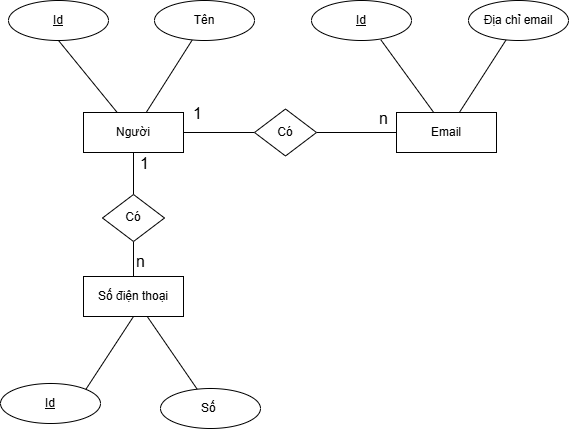

The diagram above was exported from draw.io. Its source (the exported page's mxGraphModel, read from the mxfile embedded in the PNG):
<mxGraphModel dx="873" dy="499" grid="0" gridSize="10" guides="1" tooltips="1" connect="1" arrows="1" fold="1" page="0" pageScale="1" pageWidth="827" pageHeight="1169" math="0" shadow="0">
  <root>
    <mxCell id="0" />
    <mxCell id="1" parent="0" />
    <mxCell id="pNe8qyIQFFYY0PnUO55Z-13" value="" style="edgeStyle=none;curved=1;rounded=0;orthogonalLoop=1;jettySize=auto;html=1;fontSize=12;endArrow=none;endFill=0;" edge="1" parent="1" source="pNe8qyIQFFYY0PnUO55Z-2" target="pNe8qyIQFFYY0PnUO55Z-11">
      <mxGeometry relative="1" as="geometry" />
    </mxCell>
    <mxCell id="pNe8qyIQFFYY0PnUO55Z-17" value="" style="edgeStyle=none;curved=1;rounded=0;orthogonalLoop=1;jettySize=auto;html=1;fontSize=12;startSize=8;endSize=8;endArrow=none;endFill=0;" edge="1" parent="1" source="pNe8qyIQFFYY0PnUO55Z-2" target="pNe8qyIQFFYY0PnUO55Z-12">
      <mxGeometry relative="1" as="geometry" />
    </mxCell>
    <mxCell id="pNe8qyIQFFYY0PnUO55Z-21" value="" style="edgeStyle=none;curved=1;rounded=0;orthogonalLoop=1;jettySize=auto;html=1;fontSize=12;startSize=8;endSize=8;endArrow=none;endFill=0;" edge="1" parent="1" source="pNe8qyIQFFYY0PnUO55Z-2" target="pNe8qyIQFFYY0PnUO55Z-6">
      <mxGeometry relative="1" as="geometry" />
    </mxCell>
    <mxCell id="pNe8qyIQFFYY0PnUO55Z-2" value="Người" style="whiteSpace=wrap;html=1;align=center;" vertex="1" parent="1">
      <mxGeometry x="150" y="180" width="100" height="40" as="geometry" />
    </mxCell>
    <mxCell id="pNe8qyIQFFYY0PnUO55Z-26" value="" style="edgeStyle=none;curved=1;rounded=0;orthogonalLoop=1;jettySize=auto;html=1;fontSize=12;startSize=8;endSize=8;endArrow=none;endFill=0;" edge="1" parent="1" source="pNe8qyIQFFYY0PnUO55Z-3" target="pNe8qyIQFFYY0PnUO55Z-10">
      <mxGeometry relative="1" as="geometry" />
    </mxCell>
    <mxCell id="pNe8qyIQFFYY0PnUO55Z-3" value="Số điện thoại" style="whiteSpace=wrap;html=1;align=center;" vertex="1" parent="1">
      <mxGeometry x="150" y="344" width="100" height="40" as="geometry" />
    </mxCell>
    <mxCell id="pNe8qyIQFFYY0PnUO55Z-24" value="" style="edgeStyle=none;curved=1;rounded=0;orthogonalLoop=1;jettySize=auto;html=1;fontSize=12;startSize=8;endSize=8;endArrow=none;endFill=0;" edge="1" parent="1" source="pNe8qyIQFFYY0PnUO55Z-4" target="pNe8qyIQFFYY0PnUO55Z-9">
      <mxGeometry relative="1" as="geometry" />
    </mxCell>
    <mxCell id="pNe8qyIQFFYY0PnUO55Z-4" value="Email" style="whiteSpace=wrap;html=1;align=center;" vertex="1" parent="1">
      <mxGeometry x="463" y="180" width="100" height="40" as="geometry" />
    </mxCell>
    <mxCell id="pNe8qyIQFFYY0PnUO55Z-5" value="Id" style="ellipse;whiteSpace=wrap;html=1;align=center;fontStyle=4;" vertex="1" parent="1">
      <mxGeometry x="75" y="68" width="100" height="40" as="geometry" />
    </mxCell>
    <mxCell id="pNe8qyIQFFYY0PnUO55Z-6" value="Tên" style="ellipse;whiteSpace=wrap;html=1;align=center;" vertex="1" parent="1">
      <mxGeometry x="221" y="68" width="100" height="40" as="geometry" />
    </mxCell>
    <mxCell id="pNe8qyIQFFYY0PnUO55Z-7" value="Id" style="ellipse;whiteSpace=wrap;html=1;align=center;fontStyle=4;" vertex="1" parent="1">
      <mxGeometry x="378" y="68" width="100" height="40" as="geometry" />
    </mxCell>
    <mxCell id="pNe8qyIQFFYY0PnUO55Z-8" value="Id" style="ellipse;whiteSpace=wrap;html=1;align=center;fontStyle=4;" vertex="1" parent="1">
      <mxGeometry x="67" y="451" width="100" height="40" as="geometry" />
    </mxCell>
    <mxCell id="pNe8qyIQFFYY0PnUO55Z-9" value="Địa chỉ email" style="ellipse;whiteSpace=wrap;html=1;align=center;" vertex="1" parent="1">
      <mxGeometry x="535" y="68" width="100" height="40" as="geometry" />
    </mxCell>
    <mxCell id="pNe8qyIQFFYY0PnUO55Z-10" value="Số&amp;nbsp;" style="ellipse;whiteSpace=wrap;html=1;align=center;" vertex="1" parent="1">
      <mxGeometry x="227" y="456" width="100" height="40" as="geometry" />
    </mxCell>
    <mxCell id="pNe8qyIQFFYY0PnUO55Z-14" value="" style="edgeStyle=none;curved=1;rounded=0;orthogonalLoop=1;jettySize=auto;html=1;fontSize=12;startSize=8;endSize=8;endArrow=none;endFill=0;" edge="1" parent="1" source="pNe8qyIQFFYY0PnUO55Z-11" target="pNe8qyIQFFYY0PnUO55Z-4">
      <mxGeometry relative="1" as="geometry" />
    </mxCell>
    <mxCell id="pNe8qyIQFFYY0PnUO55Z-11" value="Có" style="shape=rhombus;perimeter=rhombusPerimeter;whiteSpace=wrap;html=1;align=center;" vertex="1" parent="1">
      <mxGeometry x="321" y="176.5" width="62" height="47" as="geometry" />
    </mxCell>
    <mxCell id="pNe8qyIQFFYY0PnUO55Z-18" value="" style="edgeStyle=none;curved=1;rounded=0;orthogonalLoop=1;jettySize=auto;html=1;fontSize=12;startSize=8;endSize=8;endArrow=none;endFill=0;" edge="1" parent="1" source="pNe8qyIQFFYY0PnUO55Z-12" target="pNe8qyIQFFYY0PnUO55Z-3">
      <mxGeometry relative="1" as="geometry" />
    </mxCell>
    <mxCell id="pNe8qyIQFFYY0PnUO55Z-12" value="Có" style="shape=rhombus;perimeter=rhombusPerimeter;whiteSpace=wrap;html=1;align=center;" vertex="1" parent="1">
      <mxGeometry x="169" y="262" width="62" height="47" as="geometry" />
    </mxCell>
    <mxCell id="pNe8qyIQFFYY0PnUO55Z-15" value="1" style="text;html=1;align=center;verticalAlign=middle;resizable=0;points=[];autosize=1;strokeColor=none;fillColor=none;fontSize=16;" vertex="1" parent="1">
      <mxGeometry x="250.5" y="165.5" width="27" height="31" as="geometry" />
    </mxCell>
    <mxCell id="pNe8qyIQFFYY0PnUO55Z-16" value="n" style="text;html=1;align=center;verticalAlign=middle;resizable=0;points=[];autosize=1;strokeColor=none;fillColor=none;fontSize=16;" vertex="1" parent="1">
      <mxGeometry x="436.5" y="170.5" width="27" height="31" as="geometry" />
    </mxCell>
    <mxCell id="pNe8qyIQFFYY0PnUO55Z-19" value="1" style="text;html=1;align=center;verticalAlign=middle;resizable=0;points=[];autosize=1;strokeColor=none;fillColor=none;fontSize=16;" vertex="1" parent="1">
      <mxGeometry x="197" y="215" width="27" height="31" as="geometry" />
    </mxCell>
    <mxCell id="pNe8qyIQFFYY0PnUO55Z-20" value="n" style="text;html=1;align=center;verticalAlign=middle;resizable=0;points=[];autosize=1;strokeColor=none;fillColor=none;fontSize=16;" vertex="1" parent="1">
      <mxGeometry x="193.5" y="313.5" width="27" height="31" as="geometry" />
    </mxCell>
    <mxCell id="pNe8qyIQFFYY0PnUO55Z-23" value="" style="endArrow=none;html=1;rounded=0;fontSize=12;startSize=8;endSize=8;curved=1;exitX=0.5;exitY=1;exitDx=0;exitDy=0;" edge="1" parent="1" source="pNe8qyIQFFYY0PnUO55Z-5" target="pNe8qyIQFFYY0PnUO55Z-2">
      <mxGeometry relative="1" as="geometry">
        <mxPoint x="295" y="293" as="sourcePoint" />
        <mxPoint x="455" y="293" as="targetPoint" />
      </mxGeometry>
    </mxCell>
    <mxCell id="pNe8qyIQFFYY0PnUO55Z-25" value="" style="endArrow=none;html=1;rounded=0;fontSize=12;startSize=8;endSize=8;curved=1;entryX=0.37;entryY=-0.008;entryDx=0;entryDy=0;entryPerimeter=0;exitX=0.693;exitY=0.982;exitDx=0;exitDy=0;exitPerimeter=0;" edge="1" parent="1" source="pNe8qyIQFFYY0PnUO55Z-7" target="pNe8qyIQFFYY0PnUO55Z-4">
      <mxGeometry relative="1" as="geometry">
        <mxPoint x="295" y="280" as="sourcePoint" />
        <mxPoint x="455" y="280" as="targetPoint" />
      </mxGeometry>
    </mxCell>
    <mxCell id="pNe8qyIQFFYY0PnUO55Z-27" value="" style="endArrow=none;html=1;rounded=0;fontSize=12;startSize=8;endSize=8;curved=1;exitX=0.5;exitY=1;exitDx=0;exitDy=0;entryX=1;entryY=0;entryDx=0;entryDy=0;" edge="1" parent="1" source="pNe8qyIQFFYY0PnUO55Z-3" target="pNe8qyIQFFYY0PnUO55Z-8">
      <mxGeometry relative="1" as="geometry">
        <mxPoint x="215" y="399" as="sourcePoint" />
        <mxPoint x="375" y="399" as="targetPoint" />
      </mxGeometry>
    </mxCell>
  </root>
</mxGraphModel>